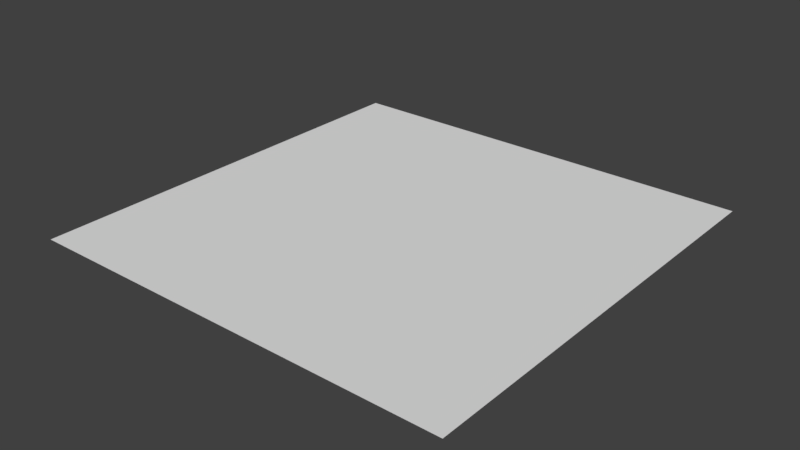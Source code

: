 # Source: planeAni.blend  (saved by Blender 2.77.0; exported with 4.5.12 LTS)
import bpy
from mathutils import Matrix  # noqa: F401  (used for matrix-valued properties, if any)

bpy.ops.wm.read_factory_settings(use_empty=True)
scene = bpy.context.scene
scene.name = 'Scene'

# ---- collections
col_collection_1 = bpy.data.collections.new('Collection 1'); scene.collection.children.link(col_collection_1)

# ---- materials (node trees are filled in below, after node groups)
mat_material_001 = bpy.data.materials.new('Material.001')
mat_material_001.alpha_threshold = 0.0
mat_material_001.use_transparent_shadow = False
mat_material_001.roughness = 0.5

# ---- material node trees

# ---- world
world_world = bpy.data.worlds.new('World'); scene.world = world_world
world_world.color = (0.05088, 0.05088, 0.05088)
world_world.use_sun_shadow = False
world_world.sun_shadow_jitter_overblur = 0.0
world_world.cycles.sampling_method = 'MANUAL'

# ---- meshes
me_plane = bpy.data.meshes.new('Plane')
me_plane.from_pydata([(-1.0, -1.0, 0.0), (1.0, -1.0, 0.0), (-1.0, 1.0, 0.0), (1.0, 1.0, 0.0)], [], [(0, 1, 3, 2)])
_uv = me_plane.uv_layers.new(name='UVMap')
_uv.uv.foreach_set('vector', [0.0001, 9.998e-05, 0.9999, 9.998e-05, 0.9999, 0.9999, 9.998e-05, 0.9999])
me_plane.materials.append(mat_material_001)
me_plane.use_remesh_preserve_volume = False
me_plane.use_remesh_preserve_attributes = False
me_plane.use_mirror_vertex_groups = False
me_plane.update()
arm_armature = bpy.data.armatures.new('Armature')  # bones are not reproduced

# ---- objects
ob_armature = bpy.data.objects.new('Armature', arm_armature)
ob_plane = bpy.data.objects.new('Plane', me_plane)

# ---- transforms, parenting, visibility, modifiers, constraints
ob_armature.location = (0.0, 0.0, -1.0)
ob_armature.lineart.crease_threshold = 0.0
ob_plane.parent = ob_armature
ob_plane.matrix_parent_inverse = Matrix(((1.0, 0.0, 0.0, 0.0), (0.0, 1.0, 0.0, 0.0), (0.0, 0.0, 1.0, 1.0), (0.0, 0.0, 0.0, 1.0)))
ob_plane.location = (0.0, 0.0, 0.0)
ob_plane.lineart.crease_threshold = 0.0
_vg = ob_plane.vertex_groups.new(name='Root')
for _i, _w in zip([0, 1, 2, 3], [0.3334, 0.1666, 0.3334, 0.1666]): _vg.add([_i], _w, 'REPLACE')
_vg = ob_plane.vertex_groups.new(name='Bone')
for _i, _w in zip([0, 1, 2, 3], [0.6666, 0.8334, 0.6666, 0.8334]): _vg.add([_i], _w, 'REPLACE')
_m = ob_plane.modifiers.new('Armature', 'ARMATURE')
_m = ob_plane.modifiers.new('Armature.001', 'ARMATURE')
_m.object = ob_armature

# ---- collection membership
col_collection_1.objects.link(ob_armature)
col_collection_1.objects.link(ob_plane)

# ---- scene / render settings (as saved in the file)
scene.frame_start = 0; scene.frame_end = 60; scene.frame_set(0)
scene.render.engine = 'BLENDER_EEVEE_NEXT'
scene.render.resolution_percentage = 50
scene.render.fps = 30
scene.render.dither_intensity = 0.0
scene.cycles.use_denoising = False
scene.cycles.samples = 128
scene.cycles.sampling_pattern = 'TABULATED_SOBOL'
scene.cycles.light_sampling_threshold = 0.0
scene.cycles.use_adaptive_sampling = False
scene.cycles.use_light_tree = False
scene.cycles.blur_glossy = 0.0
scene.cycles.sample_clamp_indirect = 0.0
scene.view_settings.view_transform = 'Standard'
bpy.context.view_layer.update()

# ---- added for rendering (the .blend has no active camera and no usable light): camera, sun
cam_auto = bpy.data.cameras.new('AutoCamera')
cam_auto.lens = 50.0
cam_auto.sensor_width = 36.0
cam_auto.clip_end = 1000.0
ob_auto_camera = bpy.data.objects.new('AutoCamera', cam_auto)
scene.collection.objects.link(ob_auto_camera)
ob_auto_camera.location = (2.61693, -3.14032, 2.09354)
ob_auto_camera.rotation_euler = (1.09748, -7.21219e-08, 0.694738)
scene.camera = ob_auto_camera
light_auto_sun = bpy.data.lights.new('AutoSun', 'SUN')
light_auto_sun.energy = 3.0
light_auto_sun.angle = 0.0523599
ob_auto_sun = bpy.data.objects.new('AutoSun', light_auto_sun)
scene.collection.objects.link(ob_auto_sun)
ob_auto_sun.rotation_euler = (0.872665, 0.174533, 0.523599)
bpy.context.view_layer.update()
